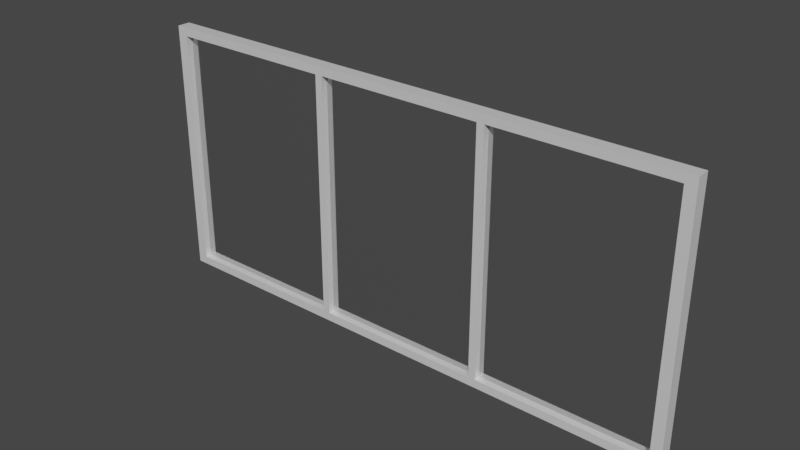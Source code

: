 # Source: Windows_Down.blend  (saved by Blender 3.4.6; exported with 4.5.12 LTS)
import bpy
from mathutils import Matrix  # noqa: F401  (used for matrix-valued properties, if any)

bpy.ops.wm.read_factory_settings(use_empty=True)
scene = bpy.context.scene
scene.name = 'Scene'

# ---- materials (node trees are filled in below, after node groups)
mat_windows_up_001 = bpy.data.materials.new('Windows UP.001')
mat_windows_up_001.use_transparent_shadow = False
mat_windows_up_001.roughness = 0.5
mat_glass_windows_001 = bpy.data.materials.new('Glass Windows.001')
mat_glass_windows_001.surface_render_method = 'BLENDED'
mat_glass_windows_001.blend_method = 'BLEND'

# ---- material node trees
mat_windows_up_001.use_nodes = True; mat_windows_up_001.node_tree.nodes.clear()
_N = mat_windows_up_001.node_tree.nodes; _L = mat_windows_up_001.node_tree.links
n0 = _N.new('ShaderNodeBsdfPrincipled'); n0.name = 'Principled BSDF'; n0.location = (10, 300)
n0.distribution = 'GGX'
n0.subsurface_method = 'RANDOM_WALK_SKIN'
n0.inputs[1].default_value = 0.1654
n0.inputs[2].default_value = 0.3425
n0.inputs[3].default_value = 1.45
n0.inputs[27].default_value = (0.0, 0.0, 0.0, 1.0)
n0.inputs[28].default_value = 1.0
n1 = _N.new('ShaderNodeNormalMap'); n1.name = 'Normal Map'; n1.location = (-300, -300)
n1.label = 'Normal/Map'
n1.inputs[0].default_value = 0.0
n2 = _N.new('ShaderNodeOutputMaterial'); n2.name = 'Material Output'; n2.location = (300, 300)
_L.new(n0.outputs[0], n2.inputs[0])
_L.new(n1.outputs[0], n0.inputs[5])
n2.is_active_output = True
mat_glass_windows_001.use_nodes = True; mat_glass_windows_001.node_tree.nodes.clear()
_N = mat_glass_windows_001.node_tree.nodes; _L = mat_glass_windows_001.node_tree.links
n0 = _N.new('ShaderNodeOutputMaterial'); n0.name = 'Material Output'; n0.location = (781, 313)
n1 = _N.new('ShaderNodeLayerWeight'); n1.name = 'Layer Weight'; n1.location = (-86, 427)
n2 = _N.new('ShaderNodeBsdfAnisotropic'); n2.name = 'Glossy BSDF'; n2.location = (86, 35)
n2.distribution = 'GGX'
n2.inputs[1].default_value = 0.1064
n3 = _N.new('ShaderNodeRGBCurve'); n3.name = 'RGB Curves'; n3.location = (197, 468)
_c = n3.mapping.curves[3]
while len(_c.points) > 2: _c.points.remove(_c.points[-1])
_c.points[0].location = (0.0, 0.0); _c.points[0].handle_type = 'AUTO'
_c.points[1].location = (0.56364, 0.4875); _c.points[1].handle_type = 'AUTO'
_p = _c.points.new(1.0, 1.0); _p.handle_type = 'AUTO'
n3.mapping.update()
n4 = _N.new('ShaderNodeBsdfTransparent'); n4.name = 'Transparent BSDF'; n4.location = (-112, 248)
n5 = _N.new('ShaderNodeMixShader'); n5.name = 'Mix Shader'; n5.location = (534, 287)
_L.new(n1.outputs[1], n3.inputs[1])
_L.new(n4.outputs[0], n5.inputs[1])
_L.new(n2.outputs[0], n5.inputs[2])
_L.new(n3.outputs[0], n5.inputs[0])
_L.new(n5.outputs[0], n0.inputs[0])
n0.is_active_output = True

# ---- world
world_world = bpy.data.worlds.new('World'); scene.world = world_world
world_world.use_nodes = True; world_world.node_tree.nodes.clear()
_N = world_world.node_tree.nodes; _L = world_world.node_tree.links
n0 = _N.new('ShaderNodeOutputWorld'); n0.name = 'World Output'; n0.location = (300, 300)
n1 = _N.new('ShaderNodeBackground'); n1.name = 'Background'; n1.location = (10, 300)
n1.inputs[0].default_value = (0.05088, 0.05088, 0.05088, 1.0)
_L.new(n1.outputs[0], n0.inputs[0])
n0.is_active_output = True
world_world.color = (0.05088, 0.05088, 0.05088)
world_world.use_sun_shadow = False
world_world.sun_shadow_jitter_overblur = 0.0

# ---- meshes
me_cube_005 = bpy.data.meshes.new('Cube.005')
me_cube_005.from_pydata([(-0.971, 0.02413, -0.4478), (-0.971, 0.02413, 0.4478), (0.971, 0.02413, -0.4478), (0.971, 0.02413, 0.4478), (-1.01, 0.0, -0.4791), (-1.01, 0.0, 0.4791), (1.01, 0.0, -0.4791), (1.01, 0.0, 0.4791), (-1.01, 0.02413, 0.4791), (-1.01, 0.02413, -0.4791), (1.01, 0.02413, -0.4791), (1.01, 0.02413, 0.4791), (0.35, 0.02413, -0.4791), (0.3231, 0.02413, -0.4791), (-0.3231, 0.02413, -0.4791), (-0.35, 0.02413, -0.4791), (-0.35, 0.02413, 0.4791), (-0.3231, 0.02413, 0.4791), (0.3231, 0.02413, 0.4791), (0.35, 0.02413, 0.4791), (-0.3231, 0.0, 0.4791), (-0.35, 0.0, 0.4791), (0.35, 0.0, 0.4791), (0.3231, 0.0, 0.4791), (0.3231, 0.0, -0.4791), (0.35, 0.0, -0.4791), (-0.35, 0.0, -0.4791), (-0.3231, 0.0, -0.4791), (0.3102, 0.02413, -0.4478), (0.3371, 0.02413, -0.4478), (-0.3371, 0.02413, -0.4478), (-0.3102, 0.02413, -0.4478), (-0.3102, 0.02413, 0.4478), (-0.3371, 0.02413, 0.4478), (0.3371, 0.02413, 0.4478), (0.3102, 0.02413, 0.4478), (-0.971, 0.0, 0.4478), (-0.971, 0.0, -0.4478), (0.971, 0.0, 0.4478), (0.971, 0.0, -0.4478), (-0.3102, 0.0, 0.4478), (-0.3102, 0.0, -0.4478), (-0.3371, 0.0, -0.4478), (-0.3371, 0.0, 0.4478), (0.3371, 0.0, 0.4478), (0.3371, 0.0, -0.4478), (0.3102, 0.0, -0.4478), (0.3102, 0.0, 0.4478), (-0.971, -0.02413, -0.4478), (-0.971, -0.02413, 0.4478), (0.971, -0.02413, -0.4478), (0.971, -0.02413, 0.4478), (-1.01, -0.02413, 0.4791), (-1.01, -0.02413, -0.4791), (1.01, -0.02413, -0.4791), (1.01, -0.02413, 0.4791), (0.35, -0.02413, -0.4791), (0.3231, -0.02413, -0.4791), (-0.3231, -0.02413, -0.4791), (-0.35, -0.02413, -0.4791), (-0.35, -0.02413, 0.4791), (-0.3231, -0.02413, 0.4791), (0.3231, -0.02413, 0.4791), (0.35, -0.02413, 0.4791), (0.3102, -0.02413, -0.4478), (0.3371, -0.02413, -0.4478), (-0.3371, -0.02413, -0.4478), (-0.3102, -0.02413, -0.4478), (-0.3102, -0.02413, 0.4478), (-0.3371, -0.02413, 0.4478), (0.3371, -0.02413, 0.4478), (0.3102, -0.02413, 0.4478)], [], [(4, 5, 8, 9), (31, 32, 40, 41), (35, 32, 17, 18), (31, 28, 13, 14), (10, 11, 7, 6), (1, 0, 9, 8), (14, 13, 24, 27), (18, 17, 20, 23), (2, 3, 11, 10), (35, 28, 46, 47), (11, 19, 22, 7), (33, 1, 8, 16), (9, 15, 26, 4), (0, 30, 15, 9), (12, 10, 6, 25), (3, 34, 19, 11), (16, 8, 5, 21), (1, 33, 43, 36), (35, 18, 19, 34), (33, 16, 17, 32), (31, 14, 15, 30), (29, 12, 13, 28), (14, 27, 26, 15), (12, 25, 24, 13), (18, 23, 22, 19), (16, 21, 20, 17), (32, 31, 30, 33), (34, 29, 28, 35), (29, 2, 10, 12), (41, 40, 47, 46), (45, 44, 38, 39), (37, 36, 43, 42), (0, 1, 36, 37), (34, 3, 38, 44), (2, 29, 45, 39), (32, 35, 47, 40), (3, 2, 39, 38), (33, 30, 42, 43), (30, 0, 37, 42), (29, 34, 44, 45), (28, 31, 41, 46), (4, 53, 52, 5), (67, 41, 40, 68), (71, 62, 61, 68), (67, 58, 57, 64), (54, 6, 7, 55), (49, 52, 53, 48), (58, 27, 24, 57), (62, 23, 20, 61), (50, 54, 55, 51), (71, 47, 46, 64), (55, 7, 22, 63), (69, 60, 52, 49), (53, 4, 26, 59), (48, 53, 59, 66), (56, 25, 6, 54), (51, 55, 63, 70), (60, 21, 5, 52), (49, 36, 43, 69), (71, 70, 63, 62), (69, 68, 61, 60), (67, 66, 59, 58), (65, 64, 57, 56), (58, 59, 26, 27), (56, 57, 24, 25), (62, 63, 22, 23), (60, 61, 20, 21), (68, 69, 66, 67), (70, 71, 64, 65), (65, 56, 54, 50), (48, 37, 36, 49), (70, 44, 38, 51), (50, 39, 45, 65), (68, 40, 47, 71), (51, 38, 39, 50), (69, 43, 42, 66), (66, 42, 37, 48), (65, 45, 44, 70), (64, 46, 41, 67)])
me_cube_005.polygons.foreach_set('material_index', [0, 0, 0, 0, 0, 0, 0, 0, 0, 0, 0, 0, 0, 0, 0, 0, 0, 0, 0, 0, 0, 0, 0, 0, 0, 0, 0, 0, 0, 1, 1, 1, 0, 0, 0, 0, 0, 0, 0, 0, 0, 0, 0, 0, 0, 0, 0, 0, 0, 0, 0, 0, 0, 0, 0, 0, 0, 0, 0, 0, 0, 0, 0, 0, 0, 0, 0, 0, 0, 0, 0, 0, 0, 0, 0, 0, 0, 0, 0])
_uv = me_cube_005.uv_layers.new(name='UVMap')
_uv.uv.foreach_set('vector', [0.375, 0.125, 0.625, 0.125, 0.625, 0.25, 0.375, 0.25, 0.3815, 0.3361, 0.6185, 0.3361, 0.6185, 0.3361, 0.3815, 0.3361, 0.6185, 0.4139, 0.6185, 0.3361, 0.625, 0.335, 0.625, 0.415, 0.3815, 0.3361, 0.3815, 0.4139, 0.375, 0.415, 0.375, 0.335, 0.375, 0.5, 0.625, 0.5, 0.625, 0.625, 0.375, 0.625, 0.6185, 0.2531, 0.3815, 0.2531, 0.375, 0.25, 0.625, 0.25, 0.21, 0.5, 0.29, 0.5, 0.29, 0.625, 0.21, 0.625, 0.71, 0.5, 0.79, 0.5, 0.79, 0.625, 0.71, 0.625, 0.3815, 0.4969, 0.6185, 0.4969, 0.625, 0.5, 0.375, 0.5, 0.6185, 0.4139, 0.3815, 0.4139, 0.3815, 0.4139, 0.6185, 0.4139, 0.625, 0.5, 0.7067, 0.5, 0.7067, 0.625, 0.625, 0.625, 0.6185, 0.3327, 0.6185, 0.2531, 0.625, 0.25, 0.625, 0.3317, 0.125, 0.5, 0.2067, 0.5, 0.2067, 0.625, 0.125, 0.625, 0.3815, 0.2531, 0.3815, 0.3327, 0.375, 0.3317, 0.375, 0.25, 0.2933, 0.5, 0.375, 0.5, 0.375, 0.625, 0.2933, 0.625, 0.6185, 0.4969, 0.6185, 0.4173, 0.625, 0.4183, 0.625, 0.5, 0.7933, 0.5, 0.875, 0.5, 0.875, 0.625, 0.7933, 0.625, 0.6185, 0.2531, 0.6185, 0.3327, 0.6185, 0.3327, 0.6185, 0.2531, 0.6185, 0.4139, 0.625, 0.415, 0.625, 0.4183, 0.6185, 0.4173, 0.6185, 0.3327, 0.625, 0.3317, 0.625, 0.335, 0.6185, 0.3361, 0.3815, 0.3361, 0.375, 0.335, 0.375, 0.3317, 0.3815, 0.3327, 0.3815, 0.4173, 0.375, 0.4183, 0.375, 0.415, 0.3815, 0.4139, 0.21, 0.5, 0.21, 0.625, 0.2067, 0.625, 0.2067, 0.5, 0.2933, 0.5, 0.2933, 0.625, 0.29, 0.625, 0.29, 0.5, 0.71, 0.5, 0.71, 0.625, 0.7067, 0.625, 0.7067, 0.5, 0.7933, 0.5, 0.7933, 0.625, 0.79, 0.625, 0.79, 0.5, 0.6185, 0.3361, 0.3815, 0.3361, 0.3815, 0.3327, 0.6185, 0.3327, 0.6185, 0.4173, 0.3815, 0.4173, 0.3815, 0.4139, 0.6185, 0.4139, 0.3815, 0.4173, 0.3815, 0.4969, 0.375, 0.5, 0.375, 0.4183, 0.3815, 0.3361, 0.6185, 0.3361, 0.6185, 0.4139, 0.3815, 0.4139, 0.3815, 0.4173, 0.6185, 0.4173, 0.6185, 0.4969, 0.3815, 0.4969, 0.3815, 0.2531, 0.6185, 0.2531, 0.6185, 0.3327, 0.3815, 0.3327, 0.3815, 0.2531, 0.6185, 0.2531, 0.6185, 0.2531, 0.3815, 0.2531, 0.6185, 0.4173, 0.6185, 0.4969, 0.6185, 0.4969, 0.6185, 0.4173, 0.3815, 0.4969, 0.3815, 0.4173, 0.3815, 0.4173, 0.3815, 0.4969, 0.6185, 0.3361, 0.6185, 0.4139, 0.6185, 0.4139, 0.6185, 0.3361, 0.6185, 0.4969, 0.3815, 0.4969, 0.3815, 0.4969, 0.6185, 0.4969, 0.6185, 0.3327, 0.3815, 0.3327, 0.3815, 0.3327, 0.6185, 0.3327, 0.3815, 0.3327, 0.3815, 0.2531, 0.3815, 0.2531, 0.3815, 0.3327, 0.3815, 0.4173, 0.6185, 0.4173, 0.6185, 0.4173, 0.3815, 0.4173, 0.3815, 0.4139, 0.3815, 0.3361, 0.3815, 0.3361, 0.3815, 0.4139, 0.375, 0.125, 0.375, 0.25, 0.625, 0.25, 0.625, 0.125, 0.3815, 0.3361, 0.3815, 0.3361, 0.6185, 0.3361, 0.6185, 0.3361, 0.6185, 0.4139, 0.625, 0.415, 0.625, 0.335, 0.6185, 0.3361, 0.3815, 0.3361, 0.375, 0.335, 0.375, 0.415, 0.3815, 0.4139, 0.375, 0.5, 0.375, 0.625, 0.625, 0.625, 0.625, 0.5, 0.6185, 0.2531, 0.625, 0.25, 0.375, 0.25, 0.3815, 0.2531, 0.21, 0.5, 0.21, 0.625, 0.29, 0.625, 0.29, 0.5, 0.71, 0.5, 0.71, 0.625, 0.79, 0.625, 0.79, 0.5, 0.3815, 0.4969, 0.375, 0.5, 0.625, 0.5, 0.6185, 0.4969, 0.6185, 0.4139, 0.6185, 0.4139, 0.3815, 0.4139, 0.3815, 0.4139, 0.625, 0.5, 0.625, 0.625, 0.7067, 0.625, 0.7067, 0.5, 0.6185, 0.3327, 0.625, 0.3317, 0.625, 0.25, 0.6185, 0.2531, 0.125, 0.5, 0.125, 0.625, 0.2067, 0.625, 0.2067, 0.5, 0.3815, 0.2531, 0.375, 0.25, 0.375, 0.3317, 0.3815, 0.3327, 0.2933, 0.5, 0.2933, 0.625, 0.375, 0.625, 0.375, 0.5, 0.6185, 0.4969, 0.625, 0.5, 0.625, 0.4183, 0.6185, 0.4173, 0.7933, 0.5, 0.7933, 0.625, 0.875, 0.625, 0.875, 0.5, 0.6185, 0.2531, 0.6185, 0.2531, 0.6185, 0.3327, 0.6185, 0.3327, 0.6185, 0.4139, 0.6185, 0.4173, 0.625, 0.4183, 0.625, 0.415, 0.6185, 0.3327, 0.6185, 0.3361, 0.625, 0.335, 0.625, 0.3317, 0.3815, 0.3361, 0.3815, 0.3327, 0.375, 0.3317, 0.375, 0.335, 0.3815, 0.4173, 0.3815, 0.4139, 0.375, 0.415, 0.375, 0.4183, 0.21, 0.5, 0.2067, 0.5, 0.2067, 0.625, 0.21, 0.625, 0.2933, 0.5, 0.29, 0.5, 0.29, 0.625, 0.2933, 0.625, 0.71, 0.5, 0.7067, 0.5, 0.7067, 0.625, 0.71, 0.625, 0.7933, 0.5, 0.79, 0.5, 0.79, 0.625, 0.7933, 0.625, 0.6185, 0.3361, 0.6185, 0.3327, 0.3815, 0.3327, 0.3815, 0.3361, 0.6185, 0.4173, 0.6185, 0.4139, 0.3815, 0.4139, 0.3815, 0.4173, 0.3815, 0.4173, 0.375, 0.4183, 0.375, 0.5, 0.3815, 0.4969, 0.3815, 0.2531, 0.3815, 0.2531, 0.6185, 0.2531, 0.6185, 0.2531, 0.6185, 0.4173, 0.6185, 0.4173, 0.6185, 0.4969, 0.6185, 0.4969, 0.3815, 0.4969, 0.3815, 0.4969, 0.3815, 0.4173, 0.3815, 0.4173, 0.6185, 0.3361, 0.6185, 0.3361, 0.6185, 0.4139, 0.6185, 0.4139, 0.6185, 0.4969, 0.6185, 0.4969, 0.3815, 0.4969, 0.3815, 0.4969, 0.6185, 0.3327, 0.6185, 0.3327, 0.3815, 0.3327, 0.3815, 0.3327, 0.3815, 0.3327, 0.3815, 0.3327, 0.3815, 0.2531, 0.3815, 0.2531, 0.3815, 0.4173, 0.3815, 0.4173, 0.6185, 0.4173, 0.6185, 0.4173, 0.3815, 0.4139, 0.3815, 0.4139, 0.3815, 0.3361, 0.3815, 0.3361])
me_cube_005.materials.append(mat_windows_up_001)
me_cube_005.materials.append(mat_glass_windows_001)
me_cube_005.update()

# ---- objects
ob_windows_down = bpy.data.objects.new('Windows Down', me_cube_005)

# ---- transforms, parenting, visibility, modifiers, constraints
ob_windows_down.location = (0.0, 0.0, 0.0)

# ---- collection membership
scene.collection.objects.link(ob_windows_down)

# ---- scene / render settings (as saved in the file)
scene.frame_start = 1; scene.frame_end = 250; scene.frame_set(1)
scene.render.engine = 'BLENDER_EEVEE_NEXT'
scene.render.use_motion_blur = True
scene.render.use_border = True
scene.cycles.shading_system = True
scene.cycles.sampling_pattern = 'TABULATED_SOBOL'
scene.cycles.use_light_tree = False
scene.eevee.use_gtao = True
scene.eevee.use_raytracing = True
scene.view_settings.view_transform = 'Filmic'
bpy.context.view_layer.update()

# ---- added for rendering (the .blend has no active camera and no usable light): camera, sun
cam_auto = bpy.data.cameras.new('AutoCamera')
cam_auto.lens = 50.0
cam_auto.sensor_width = 36.0
cam_auto.clip_end = 1000.0
ob_auto_camera = bpy.data.objects.new('AutoCamera', cam_auto)
scene.collection.objects.link(ob_auto_camera)
ob_auto_camera.location = (2.06843, -2.48211, 1.65474)
ob_auto_camera.rotation_euler = (1.09748, -7.21219e-08, 0.694738)
scene.camera = ob_auto_camera
light_auto_sun = bpy.data.lights.new('AutoSun', 'SUN')
light_auto_sun.energy = 3.0
light_auto_sun.angle = 0.0523599
ob_auto_sun = bpy.data.objects.new('AutoSun', light_auto_sun)
scene.collection.objects.link(ob_auto_sun)
ob_auto_sun.rotation_euler = (0.872665, 0.174533, 0.523599)
bpy.context.view_layer.update()
